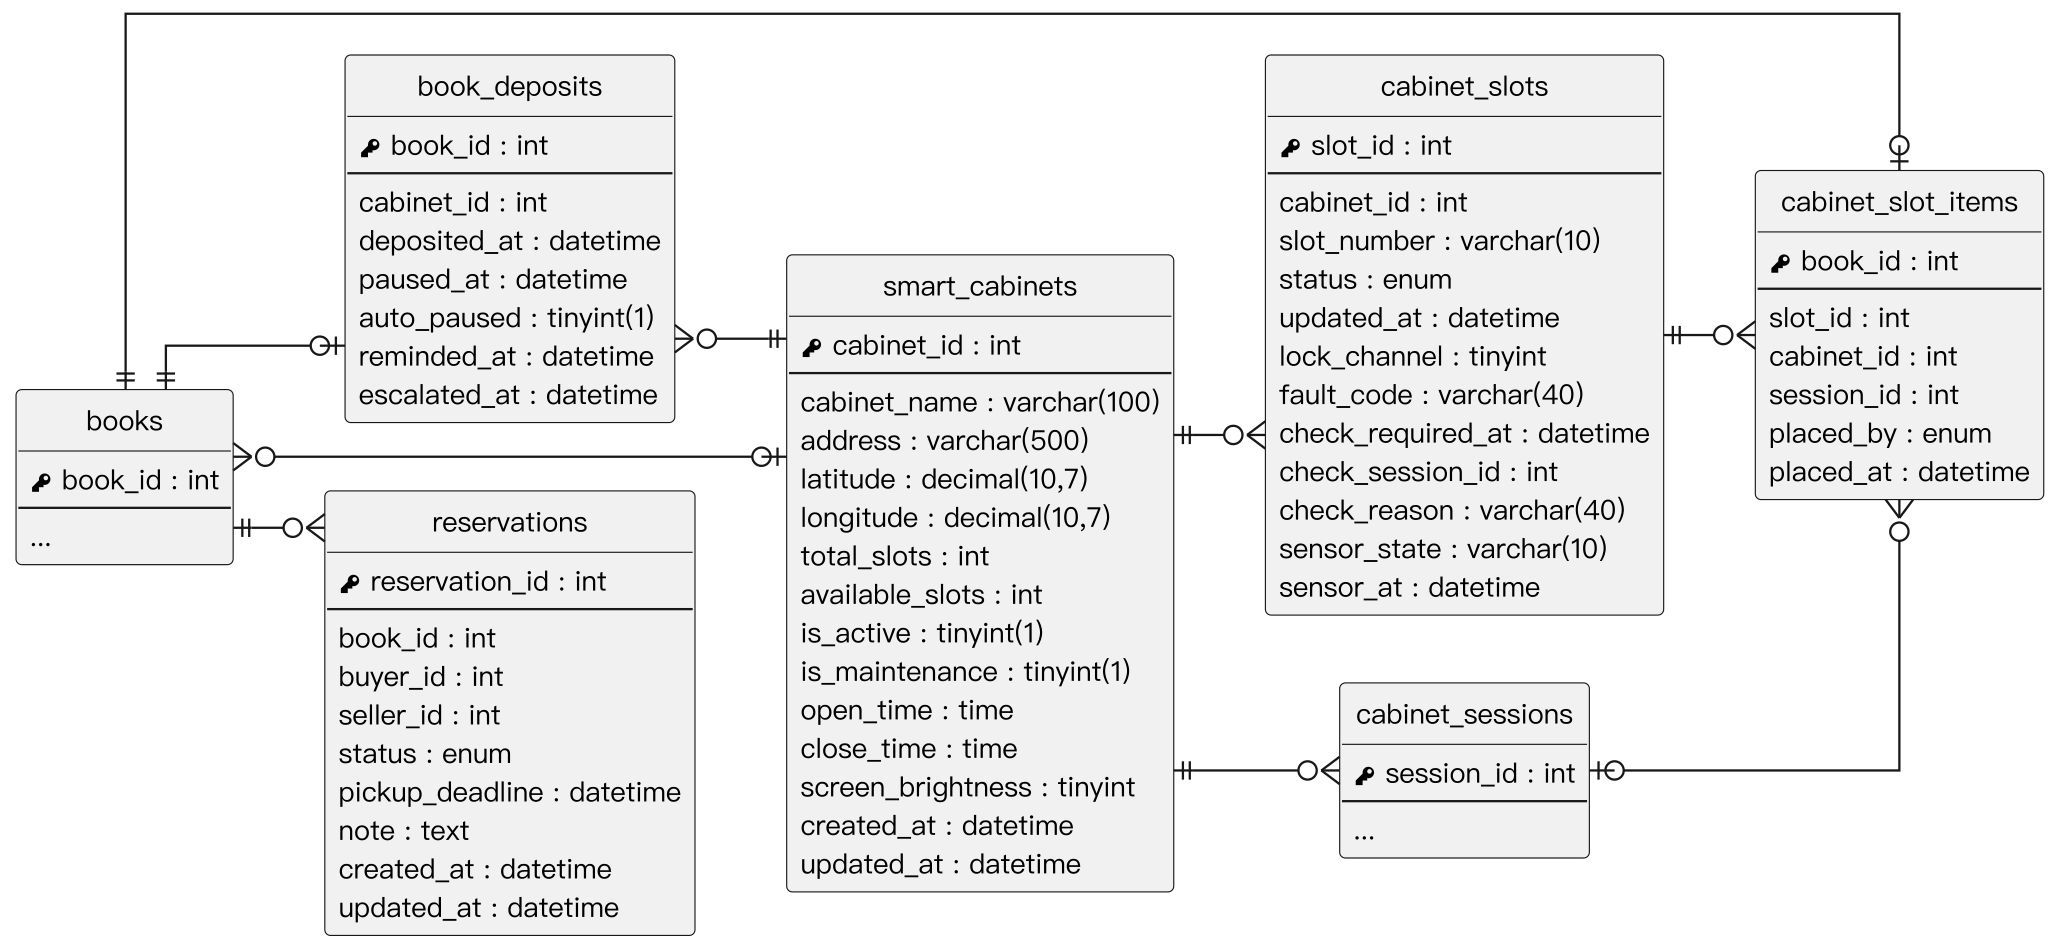

The diagram above was rendered by PlantUML. Its source (embedded in the PNG):
@startuml
' 以 render_er.py 產生 PNG：直接用 PlantUML 輸出時，正交走線在轉角會多出殘段、線端符號會擠在轉角上
skinparam monochrome true
skinparam shadowing false
skinparam dpi 220
skinparam defaultFontName "PingFang TC"
skinparam defaultFontSize 12
skinparam linetype ortho
skinparam nodesep 30
skinparam ranksep 40
hide circle
hide empty methods
left to right direction

entity "books" as books {
  {field} <&key> book_id : int
  --
  ...
}
entity "book_deposits" as book_deposits {
  {field} <&key> book_id : int
  --
  {field} cabinet_id : int
  {field} deposited_at : datetime
  {field} paused_at : datetime
  {field} auto_paused : tinyint(1)
  {field} reminded_at : datetime
  {field} escalated_at : datetime
}
entity "cabinet_slot_items" as cabinet_slot_items {
  {field} <&key> book_id : int
  --
  {field} slot_id : int
  {field} cabinet_id : int
  {field} session_id : int
  {field} placed_by : enum
  {field} placed_at : datetime
}
entity "reservations" as reservations {
  {field} <&key> reservation_id : int
  --
  {field} book_id : int
  {field} buyer_id : int
  {field} seller_id : int
  {field} status : enum
  {field} pickup_deadline : datetime
  {field} note : text
  {field} created_at : datetime
  {field} updated_at : datetime
}
entity "smart_cabinets" as smart_cabinets {
  {field} <&key> cabinet_id : int
  --
  {field} cabinet_name : varchar(100)
  {field} address : varchar(500)
  {field} latitude : decimal(10,7)
  {field} longitude : decimal(10,7)
  {field} total_slots : int
  {field} available_slots : int
  {field} is_active : tinyint(1)
  {field} is_maintenance : tinyint(1)
  {field} open_time : time
  {field} close_time : time
  {field} screen_brightness : tinyint
  {field} created_at : datetime
  {field} updated_at : datetime
}
entity "cabinet_slots" as cabinet_slots {
  {field} <&key> slot_id : int
  --
  {field} cabinet_id : int
  {field} slot_number : varchar(10)
  {field} status : enum
  {field} updated_at : datetime
  {field} lock_channel : tinyint
  {field} fault_code : varchar(40)
  {field} check_required_at : datetime
  {field} check_session_id : int
  {field} check_reason : varchar(40)
  {field} sensor_state : varchar(10)
  {field} sensor_at : datetime
}
entity "cabinet_sessions" as cabinet_sessions {
  {field} <&key> session_id : int
  --
  ...
}
books ||--o| cabinet_slot_items
cabinet_slots ||--o{ cabinet_slot_items
smart_cabinets ||--o{ cabinet_slots
cabinet_sessions |o--o{ cabinet_slot_items
books ||--o{ reservations
books }o--o| smart_cabinets
book_deposits }o--|| smart_cabinets
books ||--o| book_deposits
smart_cabinets ||--o{ cabinet_sessions
@enduml